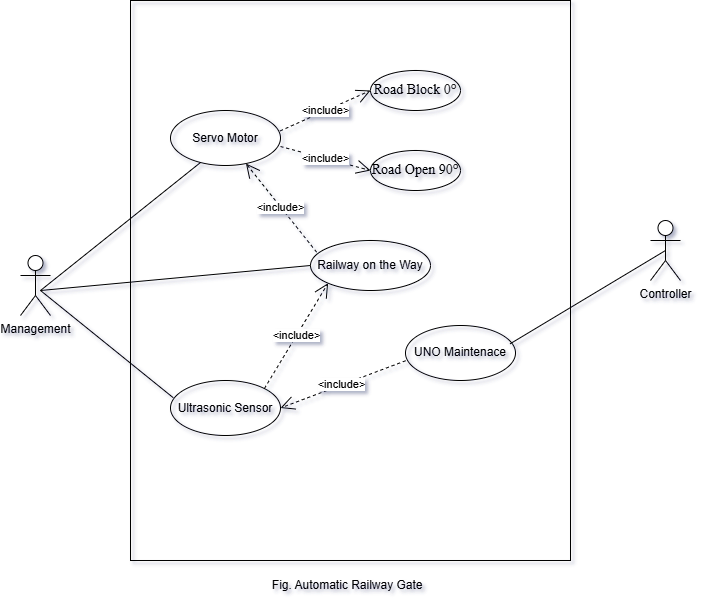

The diagram above was exported from draw.io. Its source (the exported page's mxGraphModel, read from the mxfile embedded in the PNG):
<mxGraphModel dx="875" dy="516" grid="1" gridSize="10" guides="1" tooltips="1" connect="1" arrows="1" fold="1" page="1" pageScale="1" pageWidth="1169" pageHeight="827" math="0" shadow="0">
  <root>
    <mxCell id="0" />
    <mxCell id="1" parent="0" />
    <mxCell id="Hf_gbrub3jE71KyywUSV-1" value="&lt;span style=&quot;color: rgba(0, 0, 0, 0); font-family: monospace; font-size: 0px; text-align: start; text-wrap-mode: nowrap;&quot;&gt;%3CmxGraphModel%3E%3Croot%3E%3CmxCell%20id%3D%220%22%2F%3E%3CmxCell%20id%3D%221%22%20parent%3D%220%22%2F%3E%3CmxCell%20id%3D%222%22%20value%3D%22Servo%20Motor%209%26lt%3Bspan%20style%3D%26quot%3Bcolor%3A%20rgb(31%2C%2031%2C%2031)%3B%20text-align%3A%20start%3B%26quot%3B%26gt%3B0%26lt%3B%2Fspan%26gt%3B%26lt%3Bb%20style%3D%26quot%3Bcolor%3A%20rgb(31%2C%2031%2C%2031)%3B%20text-align%3A%20start%3B%26quot%3B%26gt%3B%C2%B0%26lt%3B%2Fb%26gt%3B%22%20style%3D%22ellipse%3BwhiteSpace%3Dwrap%3Bhtml%3D1%3BfillColor%3Dnone%3BfontFamily%3DTimes%20New%20Roman%3BfontSize%3D14%3Brotation%3D0%3BlabelBackgroundColor%3Dnone%3B%22%20vertex%3D%221%22%20parent%3D%221%22%3E%3CmxGeometry%20x%3D%22640%22%20y%3D%221420%22%20width%3D%22120%22%20height%3D%2240%22%20as%3D%22geometry%22%2F%3E%3C%2FmxCell%3E%3C%2Froot%3E%3C%2FmxGraphModel%3E&lt;/span&gt;&lt;span style=&quot;color: rgba(0, 0, 0, 0); font-family: monospace; font-size: 0px; text-align: start; text-wrap-mode: nowrap;&quot;&gt;%3CmxGraphModel%3E%3Croot%3E%3CmxCell%20id%3D%220%22%2F%3E%3CmxCell%20id%3D%221%22%20parent%3D%220%22%2F%3E%3CmxCell%20id%3D%222%22%20value%3D%22Servo%20Motor%209%26lt%3Bspan%20style%3D%26quot%3Bcolor%3A%20rgb(31%2C%2031%2C%2031)%3B%20text-align%3A%20start%3B%26quot%3B%26gt%3B0%26lt%3B%2Fspan%26gt%3B%26lt%3Bb%20style%3D%26quot%3Bcolor%3A%20rgb(31%2C%2031%2C%2031)%3B%20text-align%3A%20start%3B%26quot%3B%26gt%3B%C2%B0%26lt%3B%2Fb%26gt%3B%22%20style%3D%22ellipse%3BwhiteSpace%3Dwrap%3Bhtml%3D1%3BfillColor%3Dnone%3BfontFamily%3DTimes%20New%20Roman%3BfontSize%3D14%3Brotation%3D0%3BlabelBackgroundColor%3Dnone%3B%22%20vertex%3D%221%22%20parent%3D%221%22%3E%3CmxGeometry%20x%3D%22640%22%20y%3D%221420%22%20width%3D%22120%22%20height%3D%2240%22%20as%3D%22geometry%22%2F%3E%3C%2FmxCell%3E%3C%2Froot%3E%3C%2FmxGraphModel%3E&lt;/span&gt;" style="rounded=0;whiteSpace=wrap;html=1;fillColor=none;" parent="1" vertex="1">
      <mxGeometry x="200" width="440" height="560" as="geometry" />
    </mxCell>
    <mxCell id="Hf_gbrub3jE71KyywUSV-2" value="Management" style="shape=umlActor;verticalLabelPosition=bottom;verticalAlign=top;html=1;outlineConnect=0;" parent="1" vertex="1">
      <mxGeometry x="90" y="255" width="30" height="60" as="geometry" />
    </mxCell>
    <mxCell id="Hf_gbrub3jE71KyywUSV-3" value="Servo Motor" style="ellipse;whiteSpace=wrap;html=1;fillColor=none;" parent="1" vertex="1">
      <mxGeometry x="240" y="110" width="110" height="55" as="geometry" />
    </mxCell>
    <mxCell id="9CZgey0dpvWEHrjB4KmR-2" value="Road Open 9&lt;span style=&quot;color: rgb(31, 31, 31); text-align: start;&quot;&gt;0&lt;/span&gt;&lt;b style=&quot;color: rgb(31, 31, 31); text-align: start;&quot;&gt;°&lt;/b&gt;" style="ellipse;whiteSpace=wrap;html=1;fillColor=none;fontFamily=Times New Roman;fontSize=14;rotation=0;labelBackgroundColor=none;" vertex="1" parent="1">
      <mxGeometry x="440" y="150" width="90" height="40" as="geometry" />
    </mxCell>
    <mxCell id="9CZgey0dpvWEHrjB4KmR-3" value="Road Block&amp;nbsp;&lt;span style=&quot;color: rgb(31, 31, 31); text-align: start;&quot;&gt;0&lt;/span&gt;&lt;b style=&quot;color: rgb(31, 31, 31); text-align: start;&quot;&gt;°&lt;/b&gt;" style="ellipse;whiteSpace=wrap;html=1;fillColor=none;fontFamily=Times New Roman;fontSize=14;rotation=0;labelBackgroundColor=none;" vertex="1" parent="1">
      <mxGeometry x="440" y="70" width="90" height="40" as="geometry" />
    </mxCell>
    <mxCell id="9CZgey0dpvWEHrjB4KmR-4" value="&amp;lt;include&amp;gt;" style="endArrow=open;endSize=12;dashed=1;html=1;rounded=0;exitX=0.996;exitY=0.372;exitDx=0;exitDy=0;exitPerimeter=0;" edge="1" parent="1" source="Hf_gbrub3jE71KyywUSV-3">
      <mxGeometry x="0.0063" width="160" relative="1" as="geometry">
        <mxPoint x="380" y="120" as="sourcePoint" />
        <mxPoint x="440" y="90" as="targetPoint" />
        <mxPoint as="offset" />
      </mxGeometry>
    </mxCell>
    <mxCell id="9CZgey0dpvWEHrjB4KmR-6" value="&amp;lt;include&amp;gt;" style="endArrow=open;endSize=12;dashed=1;html=1;rounded=0;exitX=1;exitY=0.655;exitDx=0;exitDy=0;entryX=0;entryY=0.5;entryDx=0;entryDy=0;exitPerimeter=0;" edge="1" parent="1" source="Hf_gbrub3jE71KyywUSV-3" target="9CZgey0dpvWEHrjB4KmR-2">
      <mxGeometry x="0.0063" width="160" relative="1" as="geometry">
        <mxPoint x="370" y="139" as="sourcePoint" />
        <mxPoint x="450" y="100" as="targetPoint" />
        <mxPoint as="offset" />
      </mxGeometry>
    </mxCell>
    <mxCell id="9CZgey0dpvWEHrjB4KmR-7" value="Ultrasonic Sensor" style="ellipse;whiteSpace=wrap;html=1;fillColor=none;rotation=0;" vertex="1" parent="1">
      <mxGeometry x="240" y="380" width="110" height="55" as="geometry" />
    </mxCell>
    <mxCell id="9CZgey0dpvWEHrjB4KmR-9" value="Railway on the Way" style="ellipse;whiteSpace=wrap;html=1;fillColor=none;" vertex="1" parent="1">
      <mxGeometry x="380" y="240" width="120" height="50" as="geometry" />
    </mxCell>
    <mxCell id="9CZgey0dpvWEHrjB4KmR-13" value="&amp;lt;include&amp;gt;" style="endArrow=open;endSize=12;dashed=1;html=1;rounded=0;exitX=1;exitY=0;exitDx=0;exitDy=0;entryX=0;entryY=1;entryDx=0;entryDy=0;" edge="1" parent="1" source="9CZgey0dpvWEHrjB4KmR-7" target="9CZgey0dpvWEHrjB4KmR-9">
      <mxGeometry x="0.0159" width="160" relative="1" as="geometry">
        <mxPoint x="360" y="374.5" as="sourcePoint" />
        <mxPoint x="450" y="398.5" as="targetPoint" />
        <mxPoint as="offset" />
      </mxGeometry>
    </mxCell>
    <mxCell id="9CZgey0dpvWEHrjB4KmR-15" value="&amp;lt;include&amp;gt;" style="endArrow=open;endSize=12;dashed=1;html=1;rounded=0;exitX=0.051;exitY=0.233;exitDx=0;exitDy=0;exitPerimeter=0;" edge="1" parent="1" source="9CZgey0dpvWEHrjB4KmR-9" target="Hf_gbrub3jE71KyywUSV-3">
      <mxGeometry x="0.0159" width="160" relative="1" as="geometry">
        <mxPoint x="340" y="289" as="sourcePoint" />
        <mxPoint x="390" y="220" as="targetPoint" />
        <mxPoint as="offset" />
      </mxGeometry>
    </mxCell>
    <mxCell id="9CZgey0dpvWEHrjB4KmR-17" value="" style="endArrow=none;html=1;rounded=0;entryX=0.273;entryY=0.945;entryDx=0;entryDy=0;exitX=0.025;exitY=0.313;exitDx=0;exitDy=0;exitPerimeter=0;entryPerimeter=0;" edge="1" parent="1" source="9CZgey0dpvWEHrjB4KmR-7" target="Hf_gbrub3jE71KyywUSV-3">
      <mxGeometry width="50" height="50" relative="1" as="geometry">
        <mxPoint x="510" y="350" as="sourcePoint" />
        <mxPoint x="560" y="300" as="targetPoint" />
        <Array as="points">
          <mxPoint x="110" y="290" />
        </Array>
      </mxGeometry>
    </mxCell>
    <mxCell id="9CZgey0dpvWEHrjB4KmR-18" value="" style="endArrow=none;html=1;rounded=0;entryX=0;entryY=0.5;entryDx=0;entryDy=0;" edge="1" parent="1" target="9CZgey0dpvWEHrjB4KmR-9">
      <mxGeometry width="50" height="50" relative="1" as="geometry">
        <mxPoint x="110" y="290" as="sourcePoint" />
        <mxPoint x="560" y="300" as="targetPoint" />
      </mxGeometry>
    </mxCell>
    <mxCell id="9CZgey0dpvWEHrjB4KmR-19" value="Controller" style="shape=umlActor;verticalLabelPosition=bottom;verticalAlign=top;html=1;outlineConnect=0;" vertex="1" parent="1">
      <mxGeometry x="720" y="220" width="30" height="60" as="geometry" />
    </mxCell>
    <mxCell id="9CZgey0dpvWEHrjB4KmR-20" value="" style="endArrow=none;html=1;rounded=0;entryX=0.5;entryY=0.5;entryDx=0;entryDy=0;entryPerimeter=0;exitX=0.951;exitY=0.333;exitDx=0;exitDy=0;exitPerimeter=0;" edge="1" parent="1" source="9CZgey0dpvWEHrjB4KmR-21" target="9CZgey0dpvWEHrjB4KmR-19">
      <mxGeometry width="50" height="50" relative="1" as="geometry">
        <mxPoint x="510" y="310" as="sourcePoint" />
        <mxPoint x="560" y="260" as="targetPoint" />
      </mxGeometry>
    </mxCell>
    <mxCell id="9CZgey0dpvWEHrjB4KmR-21" value="UNO Maintenace" style="ellipse;whiteSpace=wrap;html=1;fillColor=none;rotation=0;" vertex="1" parent="1">
      <mxGeometry x="475" y="325" width="110" height="55" as="geometry" />
    </mxCell>
    <mxCell id="9CZgey0dpvWEHrjB4KmR-22" value="&amp;lt;include&amp;gt;" style="endArrow=open;endSize=12;dashed=1;html=1;rounded=0;exitX=0.001;exitY=0.641;exitDx=0;exitDy=0;entryX=1;entryY=0.5;entryDx=0;entryDy=0;exitPerimeter=0;" edge="1" parent="1" source="9CZgey0dpvWEHrjB4KmR-21" target="9CZgey0dpvWEHrjB4KmR-7">
      <mxGeometry x="0.0159" width="160" relative="1" as="geometry">
        <mxPoint x="344" y="398" as="sourcePoint" />
        <mxPoint x="406" y="297" as="targetPoint" />
        <mxPoint as="offset" />
      </mxGeometry>
    </mxCell>
    <mxCell id="9CZgey0dpvWEHrjB4KmR-23" value="Fig.&amp;nbsp;Automatic Railway Gate &amp;nbsp;" style="text;html=1;align=center;verticalAlign=middle;resizable=0;points=[];autosize=1;strokeColor=none;fillColor=none;" vertex="1" parent="1">
      <mxGeometry x="330" y="570" width="180" height="30" as="geometry" />
    </mxCell>
  </root>
</mxGraphModel>